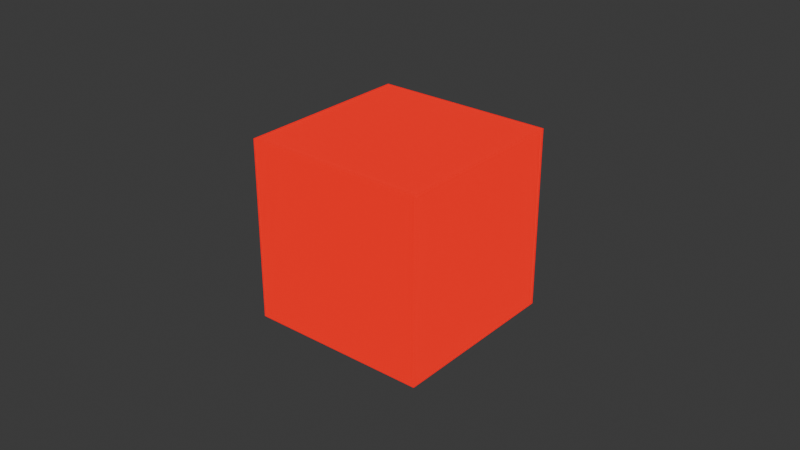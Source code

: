 # Source: levier_allume.blend  (saved by Blender 4.0.36; exported with 4.5.12 LTS)
import bpy
from mathutils import Matrix  # noqa: F401  (used for matrix-valued properties, if any)

bpy.ops.wm.read_factory_settings(use_empty=True)
scene = bpy.context.scene
scene.name = 'Scene'

# ---- collections
col_collection = bpy.data.collections.new('Collection'); scene.collection.children.link(col_collection)

# ---- materials (node trees are filled in below, after node groups)
mat_mat_riau_002 = bpy.data.materials.new('Matériau.002')
mat_mat_riau_002.use_transparent_shadow = False
mat_mat_cube = bpy.data.materials.new('Mat-Cube')
mat_mat_cube.alpha_threshold = 0.0
mat_mat_cube.use_transparent_shadow = False
mat_mat_cube.roughness = 0.5
mat_mat_cube.line_color = (0.0, 0.0, 0.0, 1.0)

# ---- material node trees
mat_mat_riau_002.use_nodes = True; mat_mat_riau_002.node_tree.nodes.clear()
_N = mat_mat_riau_002.node_tree.nodes; _L = mat_mat_riau_002.node_tree.links
n0 = _N.new('ShaderNodeOutputMaterial'); n0.name = 'Sortie matériau'; n0.location = (300, 300)
n1 = _N.new('ShaderNodeBsdfPrincipled'); n1.name = 'BSDF guidée'; n1.location = (10, 300)
n1.inputs[0].default_value = (1.0, 0.0, 0.000141, 1.0)
n1.inputs[3].default_value = 1.45
n1.inputs[27].default_value = (1.0, 0.0, 0.0, 1.0)
n1.inputs[28].default_value = 1.0
_L.new(n1.outputs[0], n0.inputs[0])
n0.is_active_output = True
mat_mat_cube.use_nodes = True; mat_mat_cube.node_tree.nodes.clear()
_N = mat_mat_cube.node_tree.nodes; _L = mat_mat_cube.node_tree.links
n0 = _N.new('ShaderNodeOutputMaterial'); n0.name = 'Material Output'; n0.location = (300, 300)
n1 = _N.new('ShaderNodeBsdfPrincipled'); n1.name = 'BSDF guidée'; n1.location = (-17, 295)
n1.inputs[1].default_value = 1.0
n1.inputs[3].default_value = 1.45
n2 = _N.new('ShaderNodeRGB'); n2.name = 'RVB'; n2.location = (-437, 406)
n2.outputs[0].default_value = (0.0, 0.0, 0.0, 1.0)
n3 = _N.new('ShaderNodeBrightContrast'); n3.name = 'Luminosité/contraste'; n3.location = (-221, 398)
n4 = _N.new('ShaderNodeObjectInfo'); n4.name = 'Infos d’objet'; n4.location = (-494, 203)
_L.new(n1.outputs[0], n0.inputs[0])
_L.new(n1.outputs[0], n0.inputs[1])
_L.new(n2.outputs[0], n3.inputs[0])
_L.new(n3.outputs[0], n1.inputs[0])
n0.is_active_output = True

# ---- world
world_world = bpy.data.worlds.new('World'); scene.world = world_world
world_world.use_nodes = True; world_world.node_tree.nodes.clear()
_N = world_world.node_tree.nodes; _L = world_world.node_tree.links
n0 = _N.new('ShaderNodeOutputWorld'); n0.name = 'World Output'; n0.location = (300, 300)
n1 = _N.new('ShaderNodeBackground'); n1.name = 'Background'; n1.location = (10, 300)
n1.inputs[0].default_value = (0.05088, 0.05088, 0.05088, 1.0)
_L.new(n1.outputs[0], n0.inputs[0])
n0.is_active_output = True
world_world.color = (0.05088, 0.05088, 0.05088)
world_world.use_sun_shadow = False
world_world.sun_shadow_jitter_overblur = 0.0

# ---- meshes
me_cube = bpy.data.meshes.new('Cube')
me_cube.from_pydata([(1.0, 1.0, 1.0), (1.0, 1.0, -1.0), (1.0, -1.0, 1.0), (1.0, -1.0, -1.0), (-1.0, 1.0, 1.0), (-1.0, 1.0, -1.0), (-1.0, -1.0, 1.0), (-1.0, -1.0, -1.0)], [], [(0, 4, 6, 2), (3, 2, 6, 7), (7, 6, 4, 5), (5, 1, 3, 7), (1, 0, 2, 3), (5, 4, 0, 1)])
_uv = me_cube.uv_layers.new(name='UVMap')
_uv.uv.foreach_set('vector', [0.625, 0.5, 0.875, 0.5, 0.875, 0.75, 0.625, 0.75, 0.375, 0.75, 0.625, 0.75, 0.625, 1.0, 0.375, 1.0, 0.375, 0.0, 0.625, 0.0, 0.625, 0.25, 0.375, 0.25, 0.125, 0.5, 0.375, 0.5, 0.375, 0.75, 0.125, 0.75, 0.375, 0.5, 0.625, 0.5, 0.625, 0.75, 0.375, 0.75, 0.375, 0.25, 0.625, 0.25, 0.625, 0.5, 0.375, 0.5])
me_cube.materials.append(mat_mat_riau_002)
me_cube.use_mirror_vertex_groups = False
me_cube.update()
me_cube_001 = bpy.data.meshes.new('Cube.001')
me_cube_001.from_pydata([(1.0, 1.0, 1.0), (0.875, 0.875, 0.875), (1.0, 1.0, -1.0), (0.875, 0.875, -0.875), (1.0, -1.0, 1.0), (0.875, -0.875, 0.875), (1.0, -1.0, -1.0), (0.875, -0.875, -0.875), (-1.0, 1.0, 1.0), (-0.875, 0.875, 0.875), (-1.0, 1.0, -1.0), (-0.875, 0.875, -0.875), (-1.0, -1.0, 1.0), (-0.875, -0.875, 0.875), (-1.0, -1.0, -1.0), (-0.875, -0.875, -0.875), (1.0, -1.0, -0.25), (0.25, -1.0, -0.25), (1.0, -1.0, 0.25), (-0.25, -1.0, 0.25), (-1.0, -1.0, -0.25), (-1.0, -1.0, 0.25), (-1.0, -0.25, -0.25), (-1.0, 1.0, -0.25), (-1.0, 1.0, 0.25), (1.0, 1.0, -0.25), (1.0, 1.0, 0.25), (1.0, -0.25, 0.25), (0.25, -0.875, -0.25), (-0.875, -0.875, -0.25), (-0.25, -0.875, 0.25), (-0.875, -0.875, 0.25), (0.875, -0.875, -0.25), (0.875, -0.875, 0.25), (-0.875, -0.25, -0.25), (-0.875, 0.875, -0.25), (-0.875, 0.875, 0.25), (0.875, -0.25, 0.25), (0.875, 0.875, -0.25), (0.875, 0.875, 0.25), (0.25, 1.0, 1.0), (-0.25, 1.0, 1.0), (-0.25, -1.0, 1.0), (0.25, -1.0, 1.0), (0.25, -1.0, 0.25), (-0.25, -1.0, -0.25), (-0.25, -1.0, -1.0), (0.25, -1.0, -1.0), (-0.25, 1.0, -1.0), (0.25, 1.0, -1.0), (-0.25, 1.0, 0.25), (0.25, 1.0, 0.25), (-0.25, 1.0, -0.25), (0.25, 1.0, -0.25), (-0.25, -0.875, 0.875), (0.25, -0.875, 0.875), (0.25, 0.875, 0.875), (-0.25, 0.875, 0.875), (0.25, -0.875, 0.25), (-0.25, -0.875, -0.875), (0.25, -0.875, -0.875), (-0.25, -0.875, -0.25), (-0.25, 0.875, -0.875), (0.25, 0.875, -0.875), (0.25, 0.875, 0.25), (-0.25, 0.875, 0.25), (-0.25, 0.875, -0.25), (0.25, 0.875, -0.25), (-1.0, -0.25, 1.0), (-1.0, 0.25, 1.0), (-0.25, -0.25, 1.0), (-0.25, 0.25, 1.0), (1.0, -0.25, 1.0), (1.0, 0.25, 1.0), (0.25, -0.25, 1.0), (0.25, 0.25, 1.0), (-1.0, -0.25, 0.25), (-1.0, 0.25, 0.25), (-1.0, 0.25, -0.25), (-1.0, 0.25, -1.0), (-1.0, -0.25, -1.0), (1.0, -0.25, -1.0), (1.0, 0.25, -1.0), (0.25, -0.25, -1.0), (0.25, 0.25, -1.0), (-0.25, -0.25, -1.0), (-0.25, 0.25, -1.0), (1.0, 0.25, 0.25), (1.0, -0.25, -0.25), (1.0, 0.25, -0.25), (-0.875, -0.25, 0.875), (-0.875, 0.25, 0.875), (-0.25, -0.25, 0.875), (-0.25, 0.25, 0.875), (0.875, -0.25, 0.875), (0.875, 0.25, 0.875), (0.25, -0.25, 0.875), (0.25, 0.25, 0.875), (-0.875, 0.25, 0.25), (-0.875, -0.25, 0.25), (-0.875, -0.25, -0.875), (-0.875, 0.25, -0.875), (-0.875, 0.25, -0.25), (0.875, -0.25, -0.875), (0.875, 0.25, -0.875), (0.25, -0.25, -0.875), (0.25, 0.25, -0.875), (-0.25, -0.25, -0.875), (-0.25, 0.25, -0.875), (0.875, 0.25, 0.25), (0.875, -0.25, -0.25), (0.875, 0.25, -0.25)], [], [(68, 12, 42, 70), (71, 41, 8, 69), (73, 0, 40, 75), (74, 43, 4, 72), (18, 4, 43, 44), (12, 21, 19, 42), (45, 20, 14, 46), (47, 6, 16, 17), (8, 24, 77, 69), (21, 12, 68, 76), (23, 10, 79, 78), (14, 20, 22, 80), (6, 47, 83, 81), (84, 49, 2, 82), (79, 10, 48, 86), (46, 14, 80, 85), (26, 0, 73, 87), (4, 18, 27, 72), (2, 25, 89, 82), (16, 6, 81, 88), (0, 26, 51, 40), (24, 8, 41, 50), (10, 23, 52, 48), (53, 25, 2, 49), (91, 9, 57, 93), (54, 13, 90, 92), (5, 55, 96, 94), (97, 56, 1, 95), (13, 54, 30, 31), (55, 5, 33, 58), (15, 29, 61, 59), (28, 32, 7, 60), (13, 31, 99, 90), (36, 9, 91, 98), (29, 15, 100, 34), (101, 11, 35, 102), (104, 3, 63, 106), (105, 60, 7, 103), (100, 15, 59, 107), (108, 62, 11, 101), (5, 94, 37, 33), (95, 1, 39, 109), (7, 32, 110, 103), (111, 38, 3, 104), (9, 36, 65, 57), (39, 1, 56, 64), (3, 38, 67, 63), (35, 11, 62, 66), (32, 28, 17, 16, 88, 110), (89, 25, 53, 67, 38, 111), (23, 78, 102, 35, 66, 52), (22, 20, 45, 61, 29, 34), (30, 19, 21, 76, 99, 31), (77, 24, 50, 65, 36, 98), (26, 87, 109, 39, 64, 51), (37, 27, 18, 44, 58, 33), (65, 50, 41, 71, 93, 57), (42, 19, 30, 54, 92, 70), (61, 45, 46, 85, 107, 59), (48, 52, 66, 62, 108, 86), (67, 53, 49, 84, 106, 63), (47, 17, 28, 60, 105, 83), (58, 44, 43, 74, 96, 55), (40, 51, 64, 56, 97, 75), (84, 82, 89, 111, 104, 106), (109, 87, 73, 75, 97, 95), (102, 78, 79, 86, 108, 101), (71, 69, 77, 98, 91, 93), (96, 74, 72, 27, 37, 94), (88, 81, 83, 105, 103, 110), (68, 70, 92, 90, 99, 76), (85, 80, 22, 34, 100, 107)])
_uv = me_cube_001.uv_layers.new(name='UVMap')
_uv.uv.foreach_set('vector', [0.875, 0.6562, 0.875, 0.75, 0.7812, 0.75, 0.7812, 0.6562, 0.7812, 0.5938, 0.7812, 0.5, 0.875, 0.5, 0.875, 0.5938, 0.625, 0.5938, 0.625, 0.5, 0.7188, 0.5, 0.7188, 0.5938, 0.7188, 0.6562, 0.7188, 0.75, 0.625, 0.75, 0.625, 0.6562, 0.5312, 0.75, 0.625, 0.75, 0.625, 0.8438, 0.5312, 0.8438, 0.625, 1.0, 0.5312, 1.0, 0.5312, 0.9062, 0.625, 0.9062, 0.4688, 0.9062, 0.4688, 1.0, 0.375, 1.0, 0.375, 0.9062, 0.375, 0.8438, 0.375, 0.75, 0.4688, 0.75, 0.4688, 0.8438, 0.625, 0.25, 0.5312, 0.25, 0.5312, 0.1562, 0.625, 0.1562, 0.5312, 0.0, 0.625, 0.0, 0.625, 0.09375, 0.5312, 0.09375, 0.4688, 0.25, 0.375, 0.25, 0.375, 0.1562, 0.4688, 0.1562, 0.375, 0.0, 0.4688, 0.0, 0.4688, 0.09375, 0.375, 0.09375, 0.375, 0.75, 0.2812, 0.75, 0.2812, 0.6562, 0.375, 0.6562, 0.2812, 0.5938, 0.2812, 0.5, 0.375, 0.5, 0.375, 0.5938, 0.125, 0.5938, 0.125, 0.5, 0.2188, 0.5, 0.2188, 0.5938, 0.2188, 0.75, 0.125, 0.75, 0.125, 0.6562, 0.2188, 0.6562, 0.5312, 0.5, 0.625, 0.5, 0.625, 0.5938, 0.5312, 0.5938, 0.625, 0.75, 0.5312, 0.75, 0.5312, 0.6562, 0.625, 0.6562, 0.375, 0.5, 0.4688, 0.5, 0.4688, 0.5938, 0.375, 0.5938, 0.4688, 0.75, 0.375, 0.75, 0.375, 0.6562, 0.4688, 0.6562, 0.625, 0.5, 0.5312, 0.5, 0.5312, 0.4062, 0.625, 0.4062, 0.5312, 0.25, 0.625, 0.25, 0.625, 0.3438, 0.5312, 0.3438, 0.375, 0.25, 0.4688, 0.25, 0.4688, 0.3438, 0.375, 0.3438, 0.4688, 0.4062, 0.4688, 0.5, 0.375, 0.5, 0.375, 0.4062, 0.875, 0.5893, 0.875, 0.5, 0.7857, 0.5, 0.7857, 0.5893, 0.7857, 0.75, 0.875, 0.75, 0.875, 0.6607, 0.7857, 0.6607, 0.625, 0.75, 0.7143, 0.75, 0.7143, 0.6607, 0.625, 0.6607, 0.7143, 0.5893, 0.7143, 0.5, 0.625, 0.5, 0.625, 0.5893, 0.625, 1.0, 0.625, 0.9107, 0.5357, 0.9107, 0.5357, 1.0, 0.625, 0.8393, 0.625, 0.75, 0.5357, 0.75, 0.5357, 0.8393, 0.375, 1.0, 0.4643, 1.0, 0.4643, 0.9107, 0.375, 0.9107, 0.4643, 0.8393, 0.4643, 0.75, 0.375, 0.75, 0.375, 0.8393, 0.625, 0.0, 0.5357, 0.0, 0.5357, 0.08929, 0.625, 0.08929, 0.5357, 0.25, 0.625, 0.25, 0.625, 0.1607, 0.5357, 0.1607, 0.4643, 0.0, 0.375, 0.0, 0.375, 0.08929, 0.4643, 0.08929, 0.375, 0.1607, 0.375, 0.25, 0.4643, 0.25, 0.4643, 0.1607, 0.375, 0.5893, 0.375, 0.5, 0.2857, 0.5, 0.2857, 0.5893, 0.2857, 0.6607, 0.2857, 0.75, 0.375, 0.75, 0.375, 0.6607, 0.125, 0.6607, 0.125, 0.75, 0.2143, 0.75, 0.2143, 0.6607, 0.2143, 0.5893, 0.2143, 0.5, 0.125, 0.5, 0.125, 0.5893, 0.625, 0.75, 0.625, 0.6607, 0.5357, 0.6607, 0.5357, 0.75, 0.625, 0.5893, 0.625, 0.5, 0.5357, 0.5, 0.5357, 0.5893, 0.375, 0.75, 0.4643, 0.75, 0.4643, 0.6607, 0.375, 0.6607, 0.4643, 0.5893, 0.4643, 0.5, 0.375, 0.5, 0.375, 0.5893, 0.625, 0.25, 0.5357, 0.25, 0.5357, 0.3393, 0.625, 0.3393, 0.5357, 0.5, 0.625, 0.5, 0.625, 0.4107, 0.5357, 0.4107, 0.375, 0.5, 0.4643, 0.5, 0.4643, 0.4107, 0.375, 0.4107, 0.4643, 0.25, 0.375, 0.25, 0.375, 0.3393, 0.4643, 0.3393, 0.0, 0.0, 0.0, 0.0, 0.0, 0.0, 0.0, 0.0, 0.0, 0.0, 0.0, 0.0, 0.0, 0.0, 0.0, 0.0, 0.0, 0.0, 0.0, 0.0, 0.0, 0.0, 0.0, 0.0, 0.0, 0.0, 0.0, 0.0, 0.0, 0.0, 0.0, 0.0, 0.0, 0.0, 0.0, 0.0, 0.0, 0.0, 0.0, 0.0, 0.0, 0.0, 0.0, 0.0, 0.0, 0.0, 0.0, 0.0, 0.0, 0.0, 0.0, 0.0, 0.0, 0.0, 0.0, 0.0, 0.0, 0.0, 0.0, 0.0, 0.0, 0.0, 0.0, 0.0, 0.0, 0.0, 0.0, 0.0, 0.0, 0.0, 0.0, 0.0, 0.0, 0.0, 0.0, 0.0, 0.0, 0.0, 0.0, 0.0, 0.0, 0.0, 0.0, 0.0, 0.0, 0.0, 0.0, 0.0, 0.0, 0.0, 0.0, 0.0, 0.0, 0.0, 0.0, 0.0, 0.0, 0.0, 0.0, 0.0, 0.0, 0.0, 0.0, 0.0, 0.0, 0.0, 0.0, 0.0, 0.0, 0.0, 0.0, 0.0, 0.0, 0.0, 0.0, 0.0, 0.0, 0.0, 0.0, 0.0, 0.0, 0.0, 0.0, 0.0, 0.0, 0.0, 0.0, 0.0, 0.0, 0.0, 0.0, 0.0, 0.0, 0.0, 0.0, 0.0, 0.0, 0.0, 0.0, 0.0, 0.0, 0.0, 0.0, 0.0, 0.0, 0.0, 0.0, 0.0, 0.0, 0.0, 0.0, 0.0, 0.0, 0.0, 0.0, 0.0, 0.0, 0.0, 0.0, 0.0, 0.0, 0.0, 0.0, 0.0, 0.0, 0.0, 0.0, 0.0, 0.0, 0.0, 0.0, 0.0, 0.0, 0.0, 0.0, 0.0, 0.0, 0.0, 0.0, 0.0, 0.0, 0.0, 0.0, 0.0, 0.0, 0.0, 0.0, 0.0, 0.0, 0.0, 0.0, 0.0, 0.0, 0.0, 0.0, 0.0, 0.0, 0.0, 0.0, 0.0, 0.0, 0.0, 0.0, 0.0, 0.0, 0.0, 0.0, 0.0, 0.0, 0.0, 0.0, 0.0, 0.0, 0.0, 0.0, 0.0, 0.0, 0.0, 0.0, 0.0, 0.0, 0.0, 0.0, 0.0, 0.0, 0.0, 0.0, 0.0, 0.0, 0.0, 0.0, 0.0, 0.0, 0.0, 0.0, 0.0, 0.0, 0.0, 0.0, 0.0, 0.0, 0.0, 0.0, 0.0, 0.0, 0.0, 0.0, 0.0, 0.0, 0.0, 0.0, 0.0, 0.0, 0.0, 0.0, 0.0, 0.0, 0.0, 0.0, 0.0, 0.0, 0.0, 0.0, 0.0, 0.0, 0.0, 0.0, 0.0, 0.0, 0.0, 0.0, 0.0, 0.0, 0.0, 0.0, 0.0, 0.0, 0.0, 0.0, 0.0, 0.0, 0.0, 0.0, 0.0, 0.0, 0.0, 0.0, 0.0])
_uv.active_render = True
_uv = me_cube_001.uv_layers.new(name='CarteUV')
_uv.uv.foreach_set('vector', [0.0, 0.0, 0.0, 0.0, 0.0, 0.0, 0.0, 0.0, 0.0, 0.0, 0.0, 0.0, 0.0, 0.0, 0.0, 0.0, 0.0, 0.0, 0.0, 0.0, 0.0, 0.0, 0.0, 0.0, 0.0, 0.0, 0.0, 0.0, 0.0, 0.0, 0.0, 0.0, 0.0, 0.0, 0.0, 0.0, 0.0, 0.0, 0.0, 0.0, 0.0, 0.0, 0.0, 0.0, 0.0, 0.0, 0.0, 0.0, 0.0, 0.0, 0.0, 0.0, 0.0, 0.0, 0.0, 0.0, 0.0, 0.0, 0.0, 0.0, 0.0, 0.0, 0.0, 0.0, 0.0, 0.0, 0.0, 0.0, 0.0, 0.0, 0.0, 0.0, 0.0, 0.0, 0.0, 0.0, 0.0, 0.0, 0.0, 0.0, 0.0, 0.0, 0.0, 0.0, 0.0, 0.0, 0.0, 0.0, 0.0, 0.0, 0.0, 0.0, 0.0, 0.0, 0.0, 0.0, 0.0, 0.0, 0.0, 0.0, 0.0, 0.0, 0.0, 0.0, 0.0, 0.0, 0.0, 0.0, 0.0, 0.0, 0.0, 0.0, 0.0, 0.0, 0.0, 0.0, 0.0, 0.0, 0.0, 0.0, 0.0, 0.0, 0.0, 0.0, 0.0, 0.0, 0.0, 0.0, 0.0, 0.0, 0.0, 0.0, 0.0, 0.0, 0.0, 0.0, 0.0, 0.0, 0.0, 0.0, 0.0, 0.0, 0.0, 0.0, 0.0, 0.0, 0.0, 0.0, 0.0, 0.0, 0.0, 0.0, 0.0, 0.0, 0.0, 0.0, 0.0, 0.0, 0.0, 0.0, 0.0, 0.0, 0.0, 0.0, 0.0, 0.0, 0.0, 0.0, 0.0, 0.0, 0.0, 0.0, 0.0, 0.0, 0.0, 0.0, 0.0, 0.0, 0.0, 0.0, 0.0, 0.0, 0.0, 0.0, 0.0, 0.0, 0.0, 0.0, 0.0, 0.0, 0.0, 0.0, 0.0, 0.0, 0.0, 0.0, 0.0, 0.0, 0.0, 0.0, 0.0, 0.0, 0.0, 0.0, 0.0, 0.0, 0.0, 0.0, 0.0, 0.0, 0.0, 0.0, 0.0, 0.0, 0.0, 0.0, 0.0, 0.0, 0.0, 0.0, 0.0, 0.0, 0.0, 0.0, 0.0, 0.0, 0.0, 0.0, 0.0, 0.0, 0.0, 0.0, 0.0, 0.0, 0.0, 0.0, 0.0, 0.0, 0.0, 0.0, 0.0, 0.0, 0.0, 0.0, 0.0, 0.0, 0.0, 0.0, 0.0, 0.0, 0.0, 0.0, 0.0, 0.0, 0.0, 0.0, 0.0, 0.0, 0.0, 0.0, 0.0, 0.0, 0.0, 0.0, 0.0, 0.0, 0.0, 0.0, 0.0, 0.0, 0.0, 0.0, 0.0, 0.0, 0.0, 0.0, 0.0, 0.0, 0.0, 0.0, 0.0, 0.0, 0.0, 0.0, 0.0, 0.0, 0.0, 0.0, 0.0, 0.0, 0.0, 0.0, 0.0, 0.0, 0.0, 0.0, 0.0, 0.0, 0.0, 0.0, 0.0, 0.0, 0.0, 0.0, 0.0, 0.0, 0.0, 0.0, 0.0, 0.0, 0.0, 0.0, 0.0, 0.0, 0.0, 0.0, 0.0, 0.0, 0.0, 0.0, 0.0, 0.0, 0.0, 0.0, 0.0, 0.0, 0.0, 0.0, 0.0, 0.0, 0.0, 0.0, 0.0, 0.0, 0.0, 0.0, 0.0, 0.0, 0.0, 0.0, 0.0, 0.0, 0.0, 0.0, 0.0, 0.0, 0.0, 0.0, 0.0, 0.0, 0.0, 0.0, 0.0, 0.0, 0.0, 0.0, 0.0, 0.0, 0.0, 0.0, 0.0, 0.0, 0.0, 0.0, 0.0, 0.0, 0.0, 0.0, 0.0, 0.0, 0.0, 0.0, 0.0, 0.0, 0.0, 0.0, 0.0, 0.0, 0.0, 0.0, 0.0, 0.0, 0.0, 0.0, 0.3047, 0.6797, 0.2656, 0.6797, 0.2656, 0.6875, 0.3125, 0.6875, 0.3125, 0.6406, 0.3047, 0.6406, 0.3125, 0.6094, 0.3125, 0.5625, 0.2656, 0.5625, 0.2656, 0.5703, 0.3047, 0.5703, 0.3047, 0.6094, 0.1875, 0.5625, 0.1875, 0.6094, 0.1953, 0.6094, 0.1953, 0.5703, 0.2344, 0.5703, 0.2344, 0.5625, 0.1875, 0.6406, 0.1875, 0.6875, 0.2344, 0.6875, 0.2344, 0.6797, 0.1953, 0.6797, 0.1953, 0.6406, 0.7656, 0.6797, 0.7656, 0.6875, 0.8125, 0.6875, 0.8125, 0.6406, 0.8047, 0.6406, 0.8047, 0.6797, 0.8125, 0.6094, 0.8125, 0.5625, 0.7656, 0.5625, 0.7656, 0.5703, 0.8047, 0.5703, 0.8047, 0.6094, 0.6875, 0.5625, 0.6875, 0.6094, 0.6953, 0.6094, 0.6953, 0.5703, 0.7344, 0.5703, 0.7344, 0.5625, 0.6953, 0.6406, 0.6875, 0.6406, 0.6875, 0.6875, 0.7344, 0.6875, 0.7344, 0.6797, 0.6953, 0.6797, 0.125, 0.5703, 0.125, 0.5625, 0.125, 0.5625, 0.125, 0.6094, 0.125, 0.6094, 0.125, 0.5703, 0.125, 0.6875, 0.125, 0.6875, 0.125, 0.6797, 0.125, 0.6797, 0.125, 0.6406, 0.125, 0.6406, 0.125, 0.6797, 0.125, 0.6875, 0.125, 0.6875, 0.125, 0.6406, 0.125, 0.6406, 0.125, 0.6797, 0.125, 0.5625, 0.125, 0.5625, 0.125, 0.5703, 0.125, 0.5703, 0.125, 0.6094, 0.125, 0.6094, 0.625, 0.5703, 0.625, 0.5625, 0.625, 0.5625, 0.625, 0.6094, 0.625, 0.6094, 0.625, 0.5703, 0.625, 0.6875, 0.625, 0.6875, 0.625, 0.6797, 0.625, 0.6797, 0.625, 0.6406, 0.625, 0.6406, 0.625, 0.6797, 0.625, 0.6875, 0.625, 0.6875, 0.625, 0.6406, 0.625, 0.6406, 0.625, 0.6797, 0.625, 0.5625, 0.625, 0.5625, 0.625, 0.5703, 0.625, 0.5703, 0.625, 0.6094, 0.625, 0.6094, 0.125, 0.6094, 0.125, 0.5625, 0.125, 0.5625, 0.125, 0.5703, 0.125, 0.5703, 0.125, 0.6094, 0.125, 0.5703, 0.125, 0.5625, 0.125, 0.5625, 0.125, 0.6094, 0.125, 0.6094, 0.125, 0.5703, 0.125, 0.6797, 0.125, 0.6875, 0.125, 0.6875, 0.125, 0.6406, 0.125, 0.6406, 0.125, 0.6797, 0.125, 0.6406, 0.125, 0.6875, 0.125, 0.6875, 0.125, 0.6797, 0.125, 0.6797, 0.125, 0.6406, 0.625, 0.6094, 0.625, 0.6094, 0.625, 0.5625, 0.625, 0.5625, 0.625, 0.5703, 0.625, 0.5703, 0.625, 0.5625, 0.625, 0.5625, 0.625, 0.6094, 0.625, 0.6094, 0.625, 0.5703, 0.625, 0.5703, 0.625, 0.6875, 0.625, 0.6406, 0.625, 0.6406, 0.625, 0.6797, 0.625, 0.6797, 0.625, 0.6875, 0.625, 0.6406, 0.625, 0.6875, 0.625, 0.6875, 0.625, 0.6797, 0.625, 0.6797, 0.625, 0.6406])
me_cube_001.materials.append(mat_mat_cube)
me_cube_001.use_mirror_vertex_groups = False
me_cube_001.update()

# ---- objects
ob_cube = bpy.data.objects.new('Cube', me_cube)
ob_cube_001 = bpy.data.objects.new('Cube.001', me_cube_001)

# ---- transforms, parenting, visibility, modifiers, constraints
ob_cube.location = (0.0, 0.0, 0.0)
ob_cube.scale = (2.0, 2.0, 2.0)
ob_cube.lock_rotations_4d = False
ob_cube.empty_display_type = 'ARROWS'
ob_cube.lineart.crease_threshold = 0.0
ob_cube_001.location = (0.0, 0.0, 0.0)
ob_cube_001.scale = (4.0, 4.0, 4.0)
ob_cube_001.lock_rotations_4d = False
ob_cube_001.empty_display_type = 'ARROWS'
ob_cube_001.lineart.crease_threshold = 0.0

# ---- collection membership
col_collection.objects.link(ob_cube)
col_collection.objects.link(ob_cube_001)

# ---- scene / render settings (as saved in the file)
scene.frame_start = 1; scene.frame_end = 250; scene.frame_set(1)
scene.render.engine = 'BLENDER_EEVEE_NEXT'
scene.cycles.sampling_pattern = 'TABULATED_SOBOL'
bpy.context.view_layer.update()

# ---- added for rendering (the .blend has no active camera): camera
cam_auto = bpy.data.cameras.new('AutoCamera')
cam_auto.lens = 50.0
cam_auto.sensor_width = 36.0
cam_auto.clip_end = 1000.0
ob_auto_camera = bpy.data.objects.new('AutoCamera', cam_auto)
scene.collection.objects.link(ob_auto_camera)
ob_auto_camera.location = (12.8203, -15.3843, 10.2562)
ob_auto_camera.rotation_euler = (1.09748, -7.21219e-08, 0.694738)
scene.camera = ob_auto_camera
bpy.context.view_layer.update()

